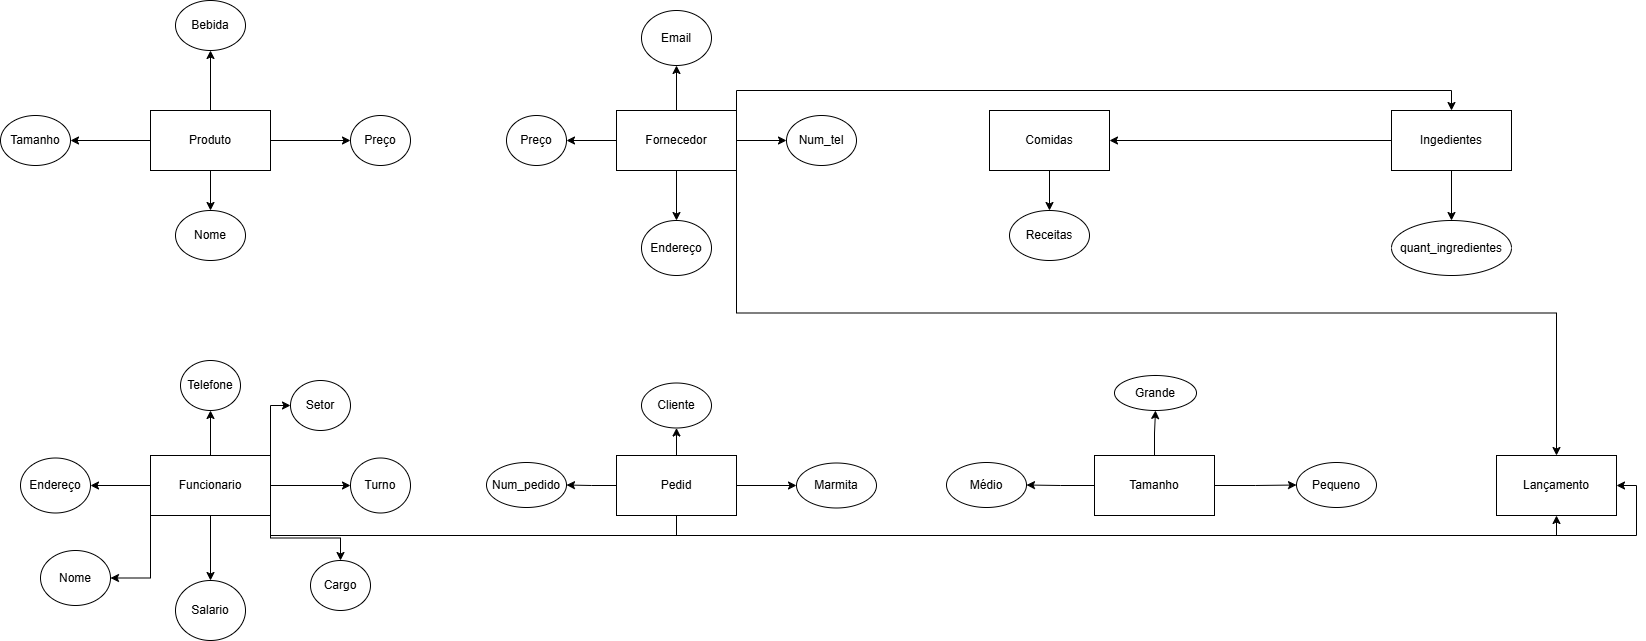

The diagram above was exported from draw.io. Its source (the exported page's mxGraphModel, read from the mxfile embedded in the PNG):
<mxGraphModel dx="1935" dy="1128" grid="1" gridSize="10" guides="1" tooltips="1" connect="1" arrows="1" fold="1" page="1" pageScale="1" pageWidth="827" pageHeight="1169" math="0" shadow="0">
  <root>
    <mxCell id="0" />
    <mxCell id="1" parent="0" />
    <mxCell id="pG6noz_WXBRuiEH6I235-1" edge="1" parent="1" source="pG6noz_WXBRuiEH6I235-5" style="edgeStyle=orthogonalEdgeStyle;rounded=0;orthogonalLoop=1;jettySize=auto;html=1;" target="pG6noz_WXBRuiEH6I235-9" value="">
      <mxGeometry relative="1" as="geometry" />
    </mxCell>
    <mxCell id="pG6noz_WXBRuiEH6I235-2" edge="1" parent="1" source="pG6noz_WXBRuiEH6I235-5" style="edgeStyle=orthogonalEdgeStyle;rounded=0;orthogonalLoop=1;jettySize=auto;html=1;" target="pG6noz_WXBRuiEH6I235-8" value="">
      <mxGeometry relative="1" as="geometry" />
    </mxCell>
    <mxCell id="pG6noz_WXBRuiEH6I235-3" edge="1" parent="1" source="pG6noz_WXBRuiEH6I235-5" style="edgeStyle=orthogonalEdgeStyle;rounded=0;orthogonalLoop=1;jettySize=auto;html=1;" target="pG6noz_WXBRuiEH6I235-7" value="">
      <mxGeometry relative="1" as="geometry" />
    </mxCell>
    <mxCell id="pG6noz_WXBRuiEH6I235-4" edge="1" parent="1" source="pG6noz_WXBRuiEH6I235-5" style="edgeStyle=orthogonalEdgeStyle;rounded=0;orthogonalLoop=1;jettySize=auto;html=1;" target="pG6noz_WXBRuiEH6I235-6" value="">
      <mxGeometry relative="1" as="geometry" />
    </mxCell>
    <mxCell id="pG6noz_WXBRuiEH6I235-5" parent="1" style="rounded=0;whiteSpace=wrap;html=1;" value="Produto" vertex="1">
      <mxGeometry height="60" width="120" x="380" y="250" as="geometry" />
    </mxCell>
    <mxCell id="pG6noz_WXBRuiEH6I235-6" parent="1" style="ellipse;whiteSpace=wrap;html=1;" value="Tamanho" vertex="1">
      <mxGeometry height="50" width="70" x="230" y="255" as="geometry" />
    </mxCell>
    <mxCell id="pG6noz_WXBRuiEH6I235-7" parent="1" style="ellipse;whiteSpace=wrap;html=1;" value="Bebida" vertex="1">
      <mxGeometry height="50" width="70" x="405" y="140" as="geometry" />
    </mxCell>
    <mxCell id="pG6noz_WXBRuiEH6I235-8" parent="1" style="ellipse;whiteSpace=wrap;html=1;" value="Preço" vertex="1">
      <mxGeometry height="50" width="60" x="580" y="255" as="geometry" />
    </mxCell>
    <mxCell id="pG6noz_WXBRuiEH6I235-9" parent="1" style="ellipse;whiteSpace=wrap;html=1;" value="Nome" vertex="1">
      <mxGeometry height="50" width="70" x="405" y="350" as="geometry" />
    </mxCell>
    <mxCell id="pG6noz_WXBRuiEH6I235-10" edge="1" parent="1" source="pG6noz_WXBRuiEH6I235-18" style="edgeStyle=orthogonalEdgeStyle;rounded=0;orthogonalLoop=1;jettySize=auto;html=1;" target="pG6noz_WXBRuiEH6I235-22" value="">
      <mxGeometry relative="1" as="geometry" />
    </mxCell>
    <mxCell id="pG6noz_WXBRuiEH6I235-11" edge="1" parent="1" source="pG6noz_WXBRuiEH6I235-18" style="edgeStyle=orthogonalEdgeStyle;rounded=0;orthogonalLoop=1;jettySize=auto;html=1;" target="pG6noz_WXBRuiEH6I235-20" value="">
      <mxGeometry relative="1" as="geometry" />
    </mxCell>
    <mxCell id="pG6noz_WXBRuiEH6I235-12" edge="1" parent="1" source="pG6noz_WXBRuiEH6I235-18" style="edgeStyle=orthogonalEdgeStyle;rounded=0;orthogonalLoop=1;jettySize=auto;html=1;" target="pG6noz_WXBRuiEH6I235-19" value="">
      <mxGeometry relative="1" as="geometry" />
    </mxCell>
    <mxCell id="pG6noz_WXBRuiEH6I235-13" edge="1" parent="1" source="pG6noz_WXBRuiEH6I235-18" style="edgeStyle=orthogonalEdgeStyle;rounded=0;orthogonalLoop=1;jettySize=auto;html=1;" target="pG6noz_WXBRuiEH6I235-21" value="">
      <mxGeometry relative="1" as="geometry" />
    </mxCell>
    <mxCell id="pG6noz_WXBRuiEH6I235-14" edge="1" parent="1" source="pG6noz_WXBRuiEH6I235-18" style="edgeStyle=orthogonalEdgeStyle;rounded=0;orthogonalLoop=1;jettySize=auto;html=1;exitX=1;exitY=1;exitDx=0;exitDy=0;" target="pG6noz_WXBRuiEH6I235-23">
      <mxGeometry relative="1" as="geometry" />
    </mxCell>
    <mxCell id="pG6noz_WXBRuiEH6I235-15" edge="1" parent="1" source="pG6noz_WXBRuiEH6I235-18" style="edgeStyle=orthogonalEdgeStyle;rounded=0;orthogonalLoop=1;jettySize=auto;html=1;exitX=1;exitY=0;exitDx=0;exitDy=0;entryX=0;entryY=0.5;entryDx=0;entryDy=0;" target="pG6noz_WXBRuiEH6I235-24">
      <mxGeometry relative="1" as="geometry" />
    </mxCell>
    <mxCell id="pG6noz_WXBRuiEH6I235-16" edge="1" parent="1" source="pG6noz_WXBRuiEH6I235-18" style="edgeStyle=orthogonalEdgeStyle;rounded=0;orthogonalLoop=1;jettySize=auto;html=1;exitX=0;exitY=1;exitDx=0;exitDy=0;entryX=1;entryY=0.5;entryDx=0;entryDy=0;" target="pG6noz_WXBRuiEH6I235-25">
      <mxGeometry relative="1" as="geometry" />
    </mxCell>
    <mxCell id="pG6noz_WXBRuiEH6I235-17" edge="1" parent="1" source="pG6noz_WXBRuiEH6I235-18" style="edgeStyle=orthogonalEdgeStyle;rounded=0;orthogonalLoop=1;jettySize=auto;html=1;exitX=1;exitY=1;exitDx=0;exitDy=0;entryX=1;entryY=0.5;entryDx=0;entryDy=0;" target="pG6noz_WXBRuiEH6I235-59">
      <mxGeometry relative="1" as="geometry">
        <mxPoint x="2256.6665649414062" y="710" as="targetPoint" />
      </mxGeometry>
    </mxCell>
    <mxCell id="pG6noz_WXBRuiEH6I235-18" parent="1" style="rounded=0;whiteSpace=wrap;html=1;" value="Funcionario" vertex="1">
      <mxGeometry height="60" width="120" x="380" y="595" as="geometry" />
    </mxCell>
    <mxCell id="pG6noz_WXBRuiEH6I235-19" parent="1" style="ellipse;whiteSpace=wrap;html=1;" value="Telefone" vertex="1">
      <mxGeometry height="50" width="60" x="410" y="500" as="geometry" />
    </mxCell>
    <mxCell id="pG6noz_WXBRuiEH6I235-20" parent="1" style="ellipse;whiteSpace=wrap;html=1;" value="Endereço" vertex="1">
      <mxGeometry height="55" width="70" x="250" y="597.5" as="geometry" />
    </mxCell>
    <mxCell id="pG6noz_WXBRuiEH6I235-21" parent="1" style="ellipse;whiteSpace=wrap;html=1;" value="Turno" vertex="1">
      <mxGeometry height="55" width="60" x="580" y="597.5" as="geometry" />
    </mxCell>
    <mxCell id="pG6noz_WXBRuiEH6I235-22" parent="1" style="ellipse;whiteSpace=wrap;html=1;" value="Salario" vertex="1">
      <mxGeometry height="60" width="70" x="405" y="720" as="geometry" />
    </mxCell>
    <mxCell id="pG6noz_WXBRuiEH6I235-23" parent="1" style="ellipse;whiteSpace=wrap;html=1;" value="Cargo" vertex="1">
      <mxGeometry height="50" width="60" x="540" y="700" as="geometry" />
    </mxCell>
    <mxCell id="pG6noz_WXBRuiEH6I235-24" parent="1" style="ellipse;whiteSpace=wrap;html=1;" value="Setor" vertex="1">
      <mxGeometry height="50" width="60" x="520" y="520" as="geometry" />
    </mxCell>
    <mxCell id="pG6noz_WXBRuiEH6I235-25" parent="1" style="ellipse;whiteSpace=wrap;html=1;" value="Nome" vertex="1">
      <mxGeometry height="55" width="70" x="270" y="690" as="geometry" />
    </mxCell>
    <mxCell id="pG6noz_WXBRuiEH6I235-26" edge="1" parent="1" source="pG6noz_WXBRuiEH6I235-32" style="edgeStyle=orthogonalEdgeStyle;rounded=0;orthogonalLoop=1;jettySize=auto;html=1;" target="pG6noz_WXBRuiEH6I235-33" value="">
      <mxGeometry relative="1" as="geometry" />
    </mxCell>
    <mxCell id="pG6noz_WXBRuiEH6I235-27" edge="1" parent="1" source="pG6noz_WXBRuiEH6I235-32" style="edgeStyle=orthogonalEdgeStyle;rounded=0;orthogonalLoop=1;jettySize=auto;html=1;" target="pG6noz_WXBRuiEH6I235-34" value="">
      <mxGeometry relative="1" as="geometry" />
    </mxCell>
    <mxCell id="pG6noz_WXBRuiEH6I235-28" edge="1" parent="1" source="pG6noz_WXBRuiEH6I235-32" style="edgeStyle=orthogonalEdgeStyle;rounded=0;orthogonalLoop=1;jettySize=auto;html=1;" target="pG6noz_WXBRuiEH6I235-35" value="">
      <mxGeometry relative="1" as="geometry" />
    </mxCell>
    <mxCell id="pG6noz_WXBRuiEH6I235-29" edge="1" parent="1" source="pG6noz_WXBRuiEH6I235-32" style="edgeStyle=orthogonalEdgeStyle;rounded=0;orthogonalLoop=1;jettySize=auto;html=1;exitX=1;exitY=0;exitDx=0;exitDy=0;entryX=0.5;entryY=0;entryDx=0;entryDy=0;" target="pG6noz_WXBRuiEH6I235-57">
      <mxGeometry relative="1" as="geometry" />
    </mxCell>
    <mxCell id="pG6noz_WXBRuiEH6I235-30" edge="1" parent="1" source="pG6noz_WXBRuiEH6I235-32" style="edgeStyle=orthogonalEdgeStyle;rounded=0;orthogonalLoop=1;jettySize=auto;html=1;" target="pG6noz_WXBRuiEH6I235-36" value="">
      <mxGeometry relative="1" as="geometry" />
    </mxCell>
    <mxCell id="pG6noz_WXBRuiEH6I235-31" edge="1" parent="1" source="pG6noz_WXBRuiEH6I235-32" style="edgeStyle=orthogonalEdgeStyle;rounded=0;orthogonalLoop=1;jettySize=auto;html=1;exitX=1;exitY=1;exitDx=0;exitDy=0;entryX=0.5;entryY=0;entryDx=0;entryDy=0;" target="pG6noz_WXBRuiEH6I235-59">
      <mxGeometry relative="1" as="geometry" />
    </mxCell>
    <mxCell id="pG6noz_WXBRuiEH6I235-32" parent="1" style="rounded=0;whiteSpace=wrap;html=1;" value="Fornecedor" vertex="1">
      <mxGeometry height="60" width="120" x="846" y="250" as="geometry" />
    </mxCell>
    <mxCell id="pG6noz_WXBRuiEH6I235-33" parent="1" style="ellipse;whiteSpace=wrap;html=1;" value="Preço" vertex="1">
      <mxGeometry height="50" width="60" x="736" y="255" as="geometry" />
    </mxCell>
    <mxCell id="pG6noz_WXBRuiEH6I235-34" parent="1" style="ellipse;whiteSpace=wrap;html=1;" value="Endereço" vertex="1">
      <mxGeometry height="55" width="70" x="871" y="360" as="geometry" />
    </mxCell>
    <mxCell id="pG6noz_WXBRuiEH6I235-35" parent="1" style="ellipse;whiteSpace=wrap;html=1;" value="Email" vertex="1">
      <mxGeometry height="55" width="70" x="871" y="150" as="geometry" />
    </mxCell>
    <mxCell id="pG6noz_WXBRuiEH6I235-36" parent="1" style="ellipse;whiteSpace=wrap;html=1;" value="Num_tel" vertex="1">
      <mxGeometry height="50" width="70" x="1016" y="255" as="geometry" />
    </mxCell>
    <mxCell id="pG6noz_WXBRuiEH6I235-37" edge="1" parent="1" source="pG6noz_WXBRuiEH6I235-41" style="edgeStyle=orthogonalEdgeStyle;rounded=0;orthogonalLoop=1;jettySize=auto;html=1;" target="pG6noz_WXBRuiEH6I235-44" value="">
      <mxGeometry relative="1" as="geometry" />
    </mxCell>
    <mxCell id="pG6noz_WXBRuiEH6I235-38" edge="1" parent="1" source="pG6noz_WXBRuiEH6I235-41" style="edgeStyle=orthogonalEdgeStyle;rounded=0;orthogonalLoop=1;jettySize=auto;html=1;" target="pG6noz_WXBRuiEH6I235-43" value="">
      <mxGeometry relative="1" as="geometry" />
    </mxCell>
    <mxCell id="pG6noz_WXBRuiEH6I235-39" edge="1" parent="1" source="pG6noz_WXBRuiEH6I235-41" style="edgeStyle=orthogonalEdgeStyle;rounded=0;orthogonalLoop=1;jettySize=auto;html=1;" target="pG6noz_WXBRuiEH6I235-42" value="">
      <mxGeometry relative="1" as="geometry" />
    </mxCell>
    <mxCell id="pG6noz_WXBRuiEH6I235-40" edge="1" parent="1" source="pG6noz_WXBRuiEH6I235-41" style="edgeStyle=orthogonalEdgeStyle;rounded=0;orthogonalLoop=1;jettySize=auto;html=1;exitX=0.5;exitY=1;exitDx=0;exitDy=0;entryX=0.5;entryY=1;entryDx=0;entryDy=0;" target="pG6noz_WXBRuiEH6I235-59">
      <mxGeometry relative="1" as="geometry" />
    </mxCell>
    <mxCell id="pG6noz_WXBRuiEH6I235-41" parent="1" style="rounded=0;whiteSpace=wrap;html=1;" value="Pedid" vertex="1">
      <mxGeometry height="60" width="120" x="846" y="595" as="geometry" />
    </mxCell>
    <mxCell id="pG6noz_WXBRuiEH6I235-42" parent="1" style="ellipse;whiteSpace=wrap;html=1;" value="Num_pedido" vertex="1">
      <mxGeometry height="45" width="80" x="716" y="602" as="geometry" />
    </mxCell>
    <mxCell id="pG6noz_WXBRuiEH6I235-43" parent="1" style="ellipse;whiteSpace=wrap;html=1;" value="Marmita" vertex="1">
      <mxGeometry height="45" width="80" x="1026" y="602.5" as="geometry" />
    </mxCell>
    <mxCell id="pG6noz_WXBRuiEH6I235-44" parent="1" style="ellipse;whiteSpace=wrap;html=1;" value="Cliente" vertex="1">
      <mxGeometry height="45" width="70" x="871" y="522.5" as="geometry" />
    </mxCell>
    <mxCell id="pG6noz_WXBRuiEH6I235-45" edge="1" parent="1" source="pG6noz_WXBRuiEH6I235-46" style="edgeStyle=orthogonalEdgeStyle;rounded=0;orthogonalLoop=1;jettySize=auto;html=1;" target="pG6noz_WXBRuiEH6I235-47" value="">
      <mxGeometry relative="1" as="geometry" />
    </mxCell>
    <mxCell id="pG6noz_WXBRuiEH6I235-46" parent="1" style="rounded=0;whiteSpace=wrap;html=1;" value="Comidas" vertex="1">
      <mxGeometry height="60" width="120" x="1219" y="250" as="geometry" />
    </mxCell>
    <mxCell id="pG6noz_WXBRuiEH6I235-47" parent="1" style="ellipse;whiteSpace=wrap;html=1;" value="Receitas" vertex="1">
      <mxGeometry height="50" width="80" x="1239" y="350" as="geometry" />
    </mxCell>
    <mxCell id="pG6noz_WXBRuiEH6I235-48" edge="1" parent="1" source="pG6noz_WXBRuiEH6I235-51" style="edgeStyle=orthogonalEdgeStyle;rounded=0;orthogonalLoop=1;jettySize=auto;html=1;" target="pG6noz_WXBRuiEH6I235-54" value="">
      <mxGeometry relative="1" as="geometry" />
    </mxCell>
    <mxCell id="pG6noz_WXBRuiEH6I235-49" edge="1" parent="1" source="pG6noz_WXBRuiEH6I235-51" style="edgeStyle=orthogonalEdgeStyle;rounded=0;orthogonalLoop=1;jettySize=auto;html=1;" target="pG6noz_WXBRuiEH6I235-53" value="">
      <mxGeometry relative="1" as="geometry" />
    </mxCell>
    <mxCell id="pG6noz_WXBRuiEH6I235-50" edge="1" parent="1" source="pG6noz_WXBRuiEH6I235-51" style="edgeStyle=orthogonalEdgeStyle;rounded=0;orthogonalLoop=1;jettySize=auto;html=1;" target="pG6noz_WXBRuiEH6I235-52" value="">
      <mxGeometry relative="1" as="geometry" />
    </mxCell>
    <mxCell id="pG6noz_WXBRuiEH6I235-51" parent="1" style="rounded=0;whiteSpace=wrap;html=1;" value="Tamanho" vertex="1">
      <mxGeometry height="60" width="120" x="1324" y="595" as="geometry" />
    </mxCell>
    <mxCell id="pG6noz_WXBRuiEH6I235-52" parent="1" style="ellipse;whiteSpace=wrap;html=1;" value="Pequeno" vertex="1">
      <mxGeometry height="45" width="80" x="1526" y="602" as="geometry" />
    </mxCell>
    <mxCell id="pG6noz_WXBRuiEH6I235-53" parent="1" style="ellipse;whiteSpace=wrap;html=1;" value="Grande" vertex="1">
      <mxGeometry height="35" width="82" x="1344" y="515" as="geometry" />
    </mxCell>
    <mxCell id="pG6noz_WXBRuiEH6I235-54" parent="1" style="ellipse;whiteSpace=wrap;html=1;" value="Médio" vertex="1">
      <mxGeometry height="45" width="80" x="1176" y="602" as="geometry" />
    </mxCell>
    <mxCell id="pG6noz_WXBRuiEH6I235-55" edge="1" parent="1" source="pG6noz_WXBRuiEH6I235-57" style="edgeStyle=orthogonalEdgeStyle;rounded=0;orthogonalLoop=1;jettySize=auto;html=1;" target="pG6noz_WXBRuiEH6I235-58" value="">
      <mxGeometry relative="1" as="geometry" />
    </mxCell>
    <mxCell id="pG6noz_WXBRuiEH6I235-56" edge="1" parent="1" source="pG6noz_WXBRuiEH6I235-57" style="edgeStyle=orthogonalEdgeStyle;rounded=0;orthogonalLoop=1;jettySize=auto;html=1;exitX=0;exitY=0.5;exitDx=0;exitDy=0;entryX=1;entryY=0.5;entryDx=0;entryDy=0;" target="pG6noz_WXBRuiEH6I235-46">
      <mxGeometry relative="1" as="geometry" />
    </mxCell>
    <mxCell id="pG6noz_WXBRuiEH6I235-57" parent="1" style="rounded=0;whiteSpace=wrap;html=1;" value="Ingedientes" vertex="1">
      <mxGeometry height="60" width="120" x="1621" y="250" as="geometry" />
    </mxCell>
    <mxCell id="pG6noz_WXBRuiEH6I235-58" parent="1" style="ellipse;whiteSpace=wrap;html=1;" value="quant_ingredientes" vertex="1">
      <mxGeometry height="55" width="120" x="1621" y="360" as="geometry" />
    </mxCell>
    <mxCell id="pG6noz_WXBRuiEH6I235-59" parent="1" style="rounded=0;whiteSpace=wrap;html=1;" value="Lançamento" vertex="1">
      <mxGeometry height="60" width="120" x="1726" y="595" as="geometry" />
    </mxCell>
  </root>
</mxGraphModel>